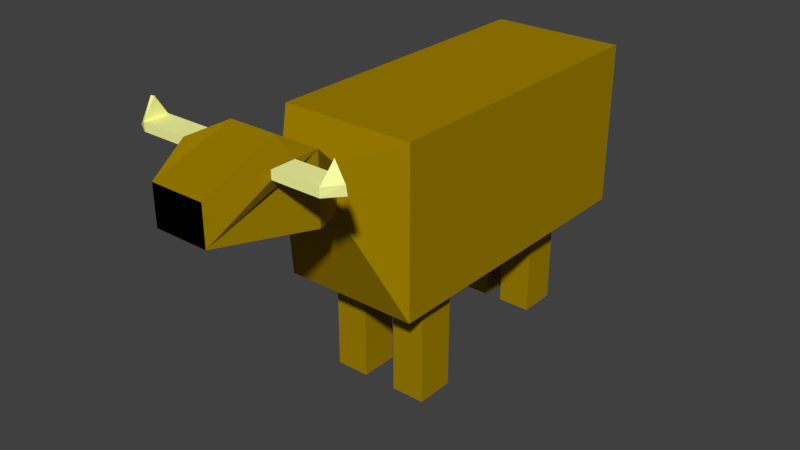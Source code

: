 # Source: Vaca.blend  (saved by Blender 2.78.0; exported with 4.5.12 LTS)
import bpy
from mathutils import Matrix  # noqa: F401  (used for matrix-valued properties, if any)

bpy.ops.wm.read_factory_settings(use_empty=True)
scene = bpy.context.scene
scene.name = 'Scene'

# ---- collections
col_collection_1 = bpy.data.collections.new('Collection 1'); scene.collection.children.link(col_collection_1)

# ---- materials (node trees are filled in below, after node groups)
mat_vaca = bpy.data.materials.new('Vaca')
mat_vaca.alpha_threshold = 0.0
mat_vaca.use_transparent_shadow = False
mat_vaca.diffuse_color = (0.3506, 0.2205, 0.0, 1.0)
mat_vaca.roughness = 0.5
mat_cuernos = bpy.data.materials.new('Cuernos')
mat_cuernos.alpha_threshold = 0.0
mat_cuernos.use_transparent_shadow = False
mat_cuernos.diffuse_color = (0.9786, 1.0, 0.3623, 1.0)
mat_cuernos.roughness = 0.5
mat_morro = bpy.data.materials.new('Morro')
mat_morro.alpha_threshold = 0.0
mat_morro.use_transparent_shadow = False
mat_morro.diffuse_color = (0.0, 0.0, 0.0, 1.0)
mat_morro.roughness = 0.5

# ---- material node trees

# ---- world
world_world = bpy.data.worlds.new('World'); scene.world = world_world
world_world.color = (0.05088, 0.05088, 0.05088)
world_world.use_sun_shadow = False
world_world.sun_shadow_jitter_overblur = 0.0
world_world.cycles.sampling_method = 'MANUAL'

# ---- meshes
me_cube_001 = bpy.data.meshes.new('Cube.001')
me_cube_001.from_pydata([(-0.3161, -1.099, -0.1185), (-0.3161, -0.3875, -0.1185), (-0.3161, -0.3875, 0.6291), (0.2983, -1.099, 0.6291), (0.2983, -0.3875, -0.1185), (0.2983, -0.3875, 0.6291), (-0.3161, -1.099, 0.6291), (0.2983, -1.099, -0.1185), (0.1228, -1.197, 0.3661), (-0.1406, -1.197, 0.3661), (-0.1406, -1.197, 0.5639), (0.1228, -1.197, 0.5639), (0.2018, -1.28, 0.4012), (-0.2196, -1.28, 0.4012), (0.2018, -1.28, 0.6979), (-0.00889, -1.28, 0.6979), (-0.2196, -1.28, 0.6979), (-0.1287, -1.496, 0.4652), (0.111, -1.496, 0.6339), (-0.1287, -1.496, 0.6339), (-0.2196, -1.388, 0.6979), (-0.2196, -1.388, 0.6608), (-0.2196, -1.334, 0.6979), (-0.2196, -1.334, 0.6608), (-0.4302, -1.334, 0.6979), (-0.4302, -1.388, 0.6979), (-0.4302, -1.388, 0.6608), (-0.4302, -1.334, 0.6608), (-0.4884, -1.372, 0.6641), (-0.4863, -1.347, 0.665), (-0.4315, -1.359, 0.7779), (-0.4495, -1.36, 0.7758), (0.111, -1.496, 0.4652), (0.2018, -1.334, 0.6979), (0.2018, -1.388, 0.6979), (0.2018, -1.388, 0.6608), (0.2018, -1.334, 0.6608), (0.4125, -1.388, 0.6979), (0.4125, -1.334, 0.6979), (0.4125, -1.388, 0.6608), (0.4125, -1.334, 0.6608), (0.4678, -1.358, 0.7032), (0.4689, -1.355, 0.6608), (0.4215, -1.357, 0.7783), (-0.3161, -0.7433, -0.1185), (-0.00889, -0.3875, -0.1185), (-0.00889, -1.099, -0.1185), (0.2983, -0.7433, -0.1185), (-0.00889, -0.7433, -0.1185), (-0.3161, -0.9213, -0.1185), (-0.1625, -0.3875, -0.1185), (0.1447, -1.099, -0.1185), (0.2983, -0.5654, -0.1185), (-0.3161, -0.5654, -0.1185), (0.1447, -0.3875, -0.1185), (-0.1625, -1.099, -0.1185), (0.2983, -0.9213, -0.1185), (-0.1625, -0.7433, -0.1185), (0.1447, -0.7433, -0.1185), (-0.00889, -0.5654, -0.1185), (-0.00889, -0.9213, -0.1185), (0.1447, -0.9213, -0.1185), (0.1447, -0.5654, -0.1185), (-0.1625, -0.5654, -0.1185), (-0.1625, -0.9213, -0.1185), (-0.3161, -1.01, -0.1185), (-0.2393, -0.3875, -0.1185), (0.2215, -1.099, -0.1185), (0.2983, -0.4764, -0.1185), (-0.3161, -0.6544, -0.1185), (0.0679, -0.3875, -0.1185), (-0.08568, -1.099, -0.1185), (0.2983, -0.8323, -0.1185), (-0.2393, -0.7433, -0.1185), (0.0679, -0.7433, -0.1185), (-0.00889, -0.4764, -0.1185), (-0.00889, -0.8323, -0.1185), (-0.3161, -0.8323, -0.1185), (-0.08568, -0.3875, -0.1185), (0.0679, -1.099, -0.1185), (0.2983, -0.6544, -0.1185), (-0.3161, -0.4764, -0.1185), (0.2215, -0.3875, -0.1185), (-0.2393, -1.099, -0.1185), (0.2983, -1.01, -0.1185), (-0.08568, -0.7433, -0.1185), (0.2215, -0.7433, -0.1185), (-0.00889, -0.6544, -0.1185), (-0.00889, -1.01, -0.1185), (0.0679, -0.9213, -0.1185), (0.2215, -0.9213, -0.1185), (0.1447, -0.8323, -0.1185), (0.1447, -1.01, -0.1185), (0.0679, -0.5654, -0.1185), (0.2215, -0.5654, -0.1185), (0.1447, -0.4764, -0.1185), (0.1447, -0.6544, -0.1185), (-0.2393, -0.5654, -0.1185), (-0.08568, -0.5654, -0.1185), (-0.1625, -0.4764, -0.1185), (-0.1625, -0.6544, -0.1185), (-0.2393, -0.9213, -0.1185), (-0.08568, -0.9213, -0.1185), (-0.1625, -0.8323, -0.1185), (-0.1625, -1.01, -0.1185), (-0.08568, -1.01, -0.1185), (-0.08568, -0.8323, -0.1185), (-0.2393, -0.8323, -0.1185), (-0.08568, -0.6544, -0.1185), (-0.08568, -0.4764, -0.1185), (-0.2393, -0.4764, -0.1185), (0.2215, -0.6544, -0.1185), (0.2215, -0.4764, -0.1185), (0.0679, -0.4764, -0.1185), (0.2215, -1.01, -0.1185), (0.2215, -0.8323, -0.1185), (0.0679, -0.8323, -0.1185), (0.0679, -1.01, -0.1185), (0.0679, -0.6544, -0.1185), (-0.2393, -0.6544, -0.1185), (-0.2393, -1.01, -0.1185), (0.0679, -0.5654, -0.6185), (-0.00889, -0.5654, -0.6185), (-0.00889, -0.4764, -0.6185), (0.1447, -0.5654, -0.6185), (0.1447, -0.4764, -0.6185), (0.0679, -0.4764, -0.6185), (-0.08568, -0.5654, -0.6185), (-0.1625, -0.5654, -0.6185), (-0.2393, -0.5654, -0.6185), (-0.1625, -0.4764, -0.6185), (-0.08568, -0.4764, -0.6185), (-0.2393, -0.4764, -0.6185), (-0.08568, -0.9213, -0.6185), (-0.1625, -0.9213, -0.6185), (-0.1625, -1.01, -0.6185), (-0.2393, -0.9213, -0.6185), (-0.08568, -1.01, -0.6185), (-0.2393, -1.01, -0.6185), (0.2215, -0.9213, -0.6185), (0.1447, -0.9213, -0.6185), (0.1447, -1.01, -0.6185), (0.0679, -0.9213, -0.6185), (0.2215, -1.01, -0.6185), (0.0679, -1.01, -0.6185)], [], [(4, 82, 54, 70, 45, 78, 50, 66, 1, 2, 5), (15, 14, 11, 10), (6, 0, 9), (3, 10, 11), (9, 0, 83, 55, 71, 46, 79, 51, 67, 7), (10, 6, 9), (3, 6, 10), (34, 18, 35), (13, 23, 16), (21, 19, 20), (27, 29, 24), (25, 28, 26), (28, 31, 29), (24, 30, 25), (35, 32, 36), (40, 42, 39), (38, 43, 41), (0, 6, 2, 1, 81, 53, 69, 44, 77, 49, 65), (7, 84, 56, 72, 47, 80, 52, 68, 4, 5, 3), (120, 83, 0, 65), (2, 6, 3, 5), (10, 9, 13), (10, 16, 15), (8, 7, 3, 11), (8, 9, 7), (32, 12, 14, 36), (22, 20, 19, 15, 16), (12, 8, 11, 14), (8, 12, 13), (9, 8, 13), (13, 16, 10), (19, 32, 18), (32, 19, 17), (34, 33, 14, 15, 19, 18), (17, 13, 12, 32), (17, 19, 21, 13), (26, 21, 20, 25), (13, 21, 23), (24, 22, 23, 27), (16, 23, 22), (27, 23, 21, 26), (25, 20, 22, 24), (28, 29, 27, 26), (31, 28, 25, 30), (31, 30, 24, 29), (40, 36, 33, 38), (35, 18, 32), (42, 40, 38, 41), (14, 33, 36), (37, 34, 35, 39), (38, 33, 34, 37), (39, 35, 36, 40), (41, 37, 39, 42), (37, 41, 43), (38, 37, 43), (119, 73, 44, 69), (118, 74, 48, 87), (117, 79, 46, 88), (116, 89, 60, 76), (115, 90, 61, 91), (114, 67, 51, 92), (93, 59, 122, 121), (112, 94, 62, 95), (111, 86, 58, 96), (110, 97, 53, 81), (109, 98, 127, 131), (108, 85, 57, 100), (107, 101, 49, 77), (106, 102, 64, 103), (105, 71, 55, 104), (102, 105, 137, 133), (60, 88, 105, 102), (88, 46, 71, 105), (85, 106, 103, 57), (48, 76, 106, 85), (76, 60, 102, 106), (73, 107, 77, 44), (57, 103, 107, 73), (103, 64, 101, 107), (98, 108, 100, 63), (59, 87, 108, 98), (87, 48, 85, 108), (78, 109, 99, 50), (45, 75, 109, 78), (75, 59, 98, 109), (66, 110, 81, 1), (50, 99, 110, 66), (98, 63, 128, 127), (94, 111, 96, 62), (52, 80, 111, 94), (80, 47, 86, 111), (82, 112, 95, 54), (4, 68, 112, 82), (68, 52, 94, 112), (70, 113, 75, 45), (54, 95, 113, 70), (113, 95, 125, 126), (89, 61, 140, 142), (56, 84, 114, 90), (84, 7, 67, 114), (86, 115, 91, 58), (47, 72, 115, 86), (72, 56, 90, 115), (74, 116, 76, 48), (58, 91, 116, 74), (91, 61, 89, 116), (89, 117, 88, 60), (117, 89, 142, 144), (92, 51, 79, 117), (93, 118, 87, 59), (62, 96, 118, 93), (96, 58, 74, 118), (97, 119, 69, 53), (63, 100, 119, 97), (100, 57, 73, 119), (101, 120, 65, 49), (104, 120, 138, 135), (104, 55, 83, 120), (126, 121, 122, 123), (125, 124, 121, 126), (59, 75, 123, 122), (95, 62, 124, 125), (75, 113, 126, 123), (62, 93, 121, 124), (131, 127, 128, 130), (130, 128, 129, 132), (99, 109, 131, 130), (63, 97, 129, 128), (97, 110, 132, 129), (110, 99, 130, 132), (133, 137, 135, 134), (134, 135, 138, 136), (105, 104, 135, 137), (120, 101, 136, 138), (101, 64, 134, 136), (64, 102, 133, 134), (139, 143, 141, 140), (140, 141, 144, 142), (61, 90, 139, 140), (92, 117, 144, 141), (90, 114, 143, 139), (114, 92, 141, 143)])
me_cube_001.polygons.foreach_set('material_index', [0, 0, 0, 0, 0, 0, 0, 0, 0, 0, 1, 1, 1, 1, 0, 1, 1, 0, 0, 0, 0, 0, 0, 0, 0, 0, 0, 0, 0, 0, 0, 2, 2, 0, 0, 0, 1, 0, 1, 0, 1, 1, 1, 1, 1, 1, 0, 1, 0, 1, 1, 1, 1, 1, 1, 0, 0, 0, 0, 0, 0, 0, 0, 0, 0, 0, 0, 0, 0, 0, 0, 0, 0, 0, 0, 0, 0, 0, 0, 0, 0, 0, 0, 0, 0, 0, 0, 0, 0, 0, 0, 0, 0, 0, 0, 0, 0, 0, 0, 0, 0, 0, 0, 0, 0, 0, 0, 0, 0, 0, 0, 0, 0, 0, 0, 0, 0, 0, 0, 0, 0, 0, 0, 0, 0, 0, 0, 0, 0, 0, 0, 0, 0, 0, 0, 0, 0, 0, 0, 0, 0, 0])
me_cube_001.materials.append(mat_vaca)
me_cube_001.materials.append(mat_cuernos)
me_cube_001.materials.append(mat_morro)
me_cube_001.use_remesh_preserve_volume = False
me_cube_001.use_remesh_preserve_attributes = False
me_cube_001.use_mirror_vertex_groups = False
me_cube_001.update()

# ---- objects
ob_cube = bpy.data.objects.new('Cube', me_cube_001)

# ---- transforms, parenting, visibility, modifiers, constraints
ob_cube.location = (0.0, 0.0, 0.0)
ob_cube.scale = (0.5, 1.0, 0.5)
ob_cube.lineart.crease_threshold = 0.0

# ---- collection membership
col_collection_1.objects.link(ob_cube)

# ---- scene / render settings (as saved in the file)
scene.frame_start = 1; scene.frame_end = 250; scene.frame_set(1)
scene.render.engine = 'BLENDER_EEVEE_NEXT'
scene.render.resolution_percentage = 50
scene.render.dither_intensity = 0.0
scene.cycles.use_denoising = False
scene.cycles.samples = 128
scene.cycles.sampling_pattern = 'TABULATED_SOBOL'
scene.cycles.light_sampling_threshold = 0.0
scene.cycles.use_adaptive_sampling = False
scene.cycles.use_light_tree = False
scene.cycles.blur_glossy = 0.0
scene.cycles.sample_clamp_indirect = 0.0
scene.view_settings.view_transform = 'Standard'
bpy.context.view_layer.update()

# ---- added for rendering (the .blend has no active camera and no usable light): camera, sun
cam_auto = bpy.data.cameras.new('AutoCamera')
cam_auto.lens = 50.0
cam_auto.sensor_width = 36.0
cam_auto.clip_end = 1000.0
ob_auto_camera = bpy.data.objects.new('AutoCamera', cam_auto)
scene.collection.objects.link(ob_auto_camera)
ob_auto_camera.location = (1.28581, -2.49064, 1.07249)
ob_auto_camera.rotation_euler = (1.09748, -7.21219e-08, 0.694738)
scene.camera = ob_auto_camera
light_auto_sun = bpy.data.lights.new('AutoSun', 'SUN')
light_auto_sun.energy = 3.0
light_auto_sun.angle = 0.0523599
ob_auto_sun = bpy.data.objects.new('AutoSun', light_auto_sun)
scene.collection.objects.link(ob_auto_sun)
ob_auto_sun.rotation_euler = (0.872665, 0.174533, 0.523599)
bpy.context.view_layer.update()
